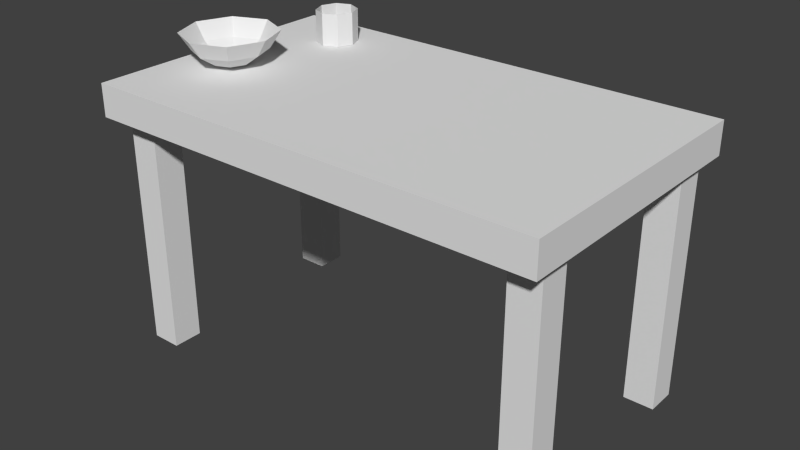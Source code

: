 # Source: desk.blend  (saved by Blender 2.66.0; exported with 4.5.12 LTS)
import bpy
from mathutils import Matrix  # noqa: F401  (used for matrix-valued properties, if any)

bpy.ops.wm.read_factory_settings(use_empty=True)
scene = bpy.context.scene
scene.name = 'Scene'

# ---- collections
col_collection_1 = bpy.data.collections.new('Collection 1'); scene.collection.children.link(col_collection_1)

# ---- materials (node trees are filled in below, after node groups)
mat_material = bpy.data.materials.new('Material')
mat_material.alpha_threshold = 0.0
mat_material.use_transparent_shadow = False
mat_material.roughness = 0.5
mat_material.line_color = (0.0, 0.0, 0.0, 1.0)

# ---- material node trees

# ---- world
world_world = bpy.data.worlds.new('World'); scene.world = world_world
world_world.color = (0.05088, 0.05088, 0.05088)
world_world.use_sun_shadow = False
world_world.sun_shadow_jitter_overblur = 0.0
world_world.cycles.sampling_method = 'MANUAL'
world_world.cycles.sample_map_resolution = 256

# ---- meshes
me_cube = bpy.data.meshes.new('Cube')
me_cube.from_pydata([(2.731, 1.936, 1.507), (2.731, -1.277, 1.507), (-2.731, -1.277, 1.507), (-2.731, 1.936, 1.507), (2.731, 1.936, 1.889), (2.731, -1.277, 1.889), (-2.731, -1.277, 1.889), (-2.731, 1.936, 1.889), (2.257, 1.415, -1.304), (2.257, 1.771, -1.304), (2.613, 1.771, -1.304), (2.613, 1.415, -1.304), (2.257, 1.415, 1.67), (2.257, 1.771, 1.67), (2.613, 1.771, 1.67), (2.613, 1.415, 1.67), (2.257, -0.9837, -1.304), (2.257, -0.6275, -1.304), (2.613, -0.6275, -1.304), (2.613, -0.9837, -1.304), (2.257, -0.9837, 1.67), (2.257, -0.6275, 1.67), (2.613, -0.6275, 1.67), (2.613, -0.9837, 1.67), (-2.613, -1.039, -1.304), (-2.613, -0.6824, -1.304), (-2.257, -0.6824, -1.304), (-2.257, -1.039, -1.304), (-2.613, -1.039, 1.67), (-2.613, -0.6824, 1.67), (-2.257, -0.6824, 1.67), (-2.257, -1.039, 1.67), (-2.613, 1.433, -1.304), (-2.613, 1.789, -1.304), (-2.257, 1.789, -1.304), (-2.257, 1.433, -1.304), (-2.613, 1.433, 1.67), (-2.613, 1.789, 1.67), (-2.257, 1.789, 1.67), (-2.257, 1.433, 1.67), (-2.669, -3.698e-09, 2.267), (-2.54, -3.698e-09, 2.068), (-2.346, -3.698e-09, 1.935), (-2.118, -3.698e-09, 1.889), (-2.508, 0.4, 2.267), (-2.416, 0.3061, 2.068), (-2.279, 0.1657, 1.935), (-2.118, 0.5656, 2.267), (-2.118, 0.4329, 2.068), (-2.118, 0.2343, 1.935), (-1.728, 0.4, 2.267), (-1.819, 0.3061, 2.068), (-1.956, 0.1657, 1.935), (-1.566, -9.493e-08, 2.267), (-1.696, -9.493e-08, 2.068), (-1.889, -4.931e-08, 1.935), (-1.728, -0.4, 2.267), (-1.819, -0.3061, 2.068), (-1.956, -0.1657, 1.935), (-2.118, -0.5656, 2.267), (-2.118, -0.4329, 2.068), (-2.118, -0.2343, 1.935), (-2.508, -0.4, 2.267), (-2.416, -0.3061, 2.068), (-2.279, -0.1657, 1.935), (-2.041, 1.359, 1.891), (-1.971, 1.532, 1.891), (-1.802, 1.603, 1.891), (-1.634, 1.532, 1.891), (-1.564, 1.359, 1.891), (-1.634, 1.186, 1.891), (-1.802, 1.114, 1.891), (-1.971, 1.186, 1.891), (-2.041, 1.359, 2.269), (-1.971, 1.532, 2.269), (-1.802, 1.603, 2.269), (-1.634, 1.532, 2.269), (-1.564, 1.359, 2.269), (-1.634, 1.186, 2.269), (-1.802, 1.114, 2.269), (-1.971, 1.186, 2.269)], [], [(0, 1, 2, 3), (4, 7, 6, 5), (0, 4, 5, 1), (1, 5, 6, 2), (2, 6, 7, 3), (4, 0, 3, 7), (12, 13, 9, 8), (13, 14, 10, 9), (14, 15, 11, 10), (15, 12, 8, 11), (8, 9, 10, 11), (15, 14, 13, 12), (20, 21, 17, 16), (21, 22, 18, 17), (22, 23, 19, 18), (23, 20, 16, 19), (16, 17, 18, 19), (23, 22, 21, 20), (28, 29, 25, 24), (29, 30, 26, 25), (30, 31, 27, 26), (31, 28, 24, 27), (24, 25, 26, 27), (31, 30, 29, 28), (36, 37, 33, 32), (37, 38, 34, 33), (38, 39, 35, 34), (39, 36, 32, 35), (32, 33, 34, 35), (39, 38, 37, 36), (41, 40, 44, 45), (42, 41, 45, 46), (46, 45, 48, 49), (45, 44, 47, 48), (49, 48, 51, 52), (48, 47, 50, 51), (52, 51, 54, 55), (51, 50, 53, 54), (55, 54, 57, 58), (54, 53, 56, 57), (58, 57, 60, 61), (57, 56, 59, 60), (61, 60, 63, 64), (60, 59, 62, 63), (43, 42, 46), (43, 46, 49), (43, 49, 52), (43, 52, 55), (43, 55, 58), (43, 58, 61), (43, 61, 64), (43, 64, 42), (64, 63, 41, 42), (63, 62, 40, 41), (69, 70, 78, 77), (71, 72, 80, 79), (66, 67, 75, 74), (68, 69, 77, 76), (70, 71, 79, 78), (66, 65, 73, 74), (72, 65, 73, 80), (67, 68, 76, 75)])
me_cube.materials.append(mat_material)
me_cube.use_remesh_preserve_volume = False
me_cube.use_remesh_preserve_attributes = False
me_cube.use_mirror_vertex_groups = False
me_cube.update()

# ---- objects
ob_cube = bpy.data.objects.new('Cube', me_cube)

# ---- transforms, parenting, visibility, modifiers, constraints
ob_cube.location = (0.0, 0.0, 0.0)
ob_cube.lock_rotations_4d = False
ob_cube.empty_display_type = 'ARROWS'
ob_cube.lineart.crease_threshold = 0.0

# ---- collection membership
col_collection_1.objects.link(ob_cube)

# ---- scene / render settings (as saved in the file)
scene.frame_start = 1; scene.frame_end = 250; scene.frame_set(1)
scene.render.engine = 'BLENDER_EEVEE_NEXT'
scene.render.image_settings.color_mode = 'RGB'
scene.render.image_settings.compression = 90
scene.render.resolution_percentage = 50
scene.render.dither_intensity = 0.0
scene.render.bake_margin = 2
scene.cycles.use_denoising = False
scene.cycles.samples = 10
scene.cycles.sampling_pattern = 'TABULATED_SOBOL'
scene.cycles.light_sampling_threshold = 0.0
scene.cycles.use_adaptive_sampling = False
scene.cycles.use_light_tree = False
scene.cycles.blur_glossy = 0.0
scene.cycles.volume_bounces = 1
scene.cycles.pixel_filter_type = 'GAUSSIAN'
scene.cycles.sample_clamp_indirect = 0.0
scene.view_settings.view_transform = 'Standard'
bpy.context.view_layer.update()

# ---- added for rendering (the .blend has no active camera and no usable light): camera, sun
cam_auto = bpy.data.cameras.new('AutoCamera')
cam_auto.lens = 50.0
cam_auto.sensor_width = 36.0
cam_auto.clip_end = 1000.0
ob_auto_camera = bpy.data.objects.new('AutoCamera', cam_auto)
scene.collection.objects.link(ob_auto_camera)
ob_auto_camera.location = (6.73135, -7.74806, 5.86734)
ob_auto_camera.rotation_euler = (1.09748, -7.21219e-08, 0.694738)
scene.camera = ob_auto_camera
light_auto_sun = bpy.data.lights.new('AutoSun', 'SUN')
light_auto_sun.energy = 3.0
light_auto_sun.angle = 0.0523599
ob_auto_sun = bpy.data.objects.new('AutoSun', light_auto_sun)
scene.collection.objects.link(ob_auto_sun)
ob_auto_sun.rotation_euler = (0.872665, 0.174533, 0.523599)
bpy.context.view_layer.update()
